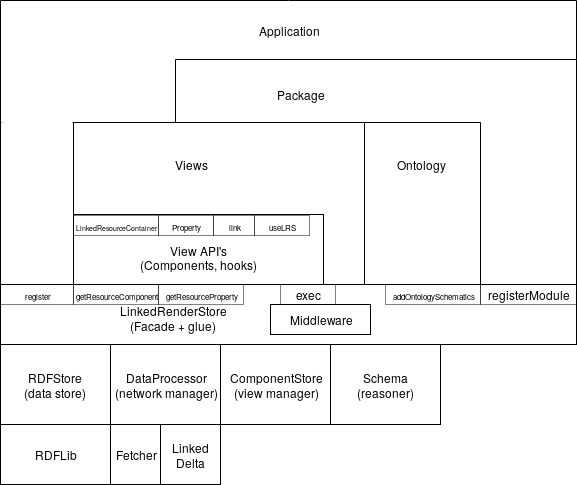

The diagram above was exported from draw.io. Its source (the exported page's mxGraphModel, read from the mxfile embedded in the PNG):
<mxGraphModel dx="644" dy="622" grid="1" gridSize="10" guides="1" tooltips="1" connect="1" arrows="1" fold="1" page="1" pageScale="1" pageWidth="850" pageHeight="1100" math="0" shadow="0">
  <root>
    <mxCell id="0" />
    <mxCell id="1" parent="0" />
    <mxCell id="dJq0InH0INJNdbtHwJnV-5" value="" style="rounded=0;whiteSpace=wrap;html=1;" vertex="1" parent="1">
      <mxGeometry x="190" y="344" width="576" height="60" as="geometry" />
    </mxCell>
    <mxCell id="dJq0InH0INJNdbtHwJnV-7" value="&lt;div&gt;ComponentStore&lt;/div&gt;(view manager)" style="rounded=0;whiteSpace=wrap;html=1;" vertex="1" parent="1">
      <mxGeometry x="410" y="404" width="110" height="80" as="geometry" />
    </mxCell>
    <mxCell id="dJq0InH0INJNdbtHwJnV-8" value="&lt;div&gt;RDFStore&lt;/div&gt;&lt;div&gt;(data store)&lt;br&gt;&lt;/div&gt;" style="rounded=0;whiteSpace=wrap;html=1;" vertex="1" parent="1">
      <mxGeometry x="190" y="404" width="110" height="80" as="geometry" />
    </mxCell>
    <mxCell id="dJq0InH0INJNdbtHwJnV-9" value="RDFLib" style="rounded=0;whiteSpace=wrap;html=1;" vertex="1" parent="1">
      <mxGeometry x="190" y="484" width="110" height="60" as="geometry" />
    </mxCell>
    <mxCell id="dJq0InH0INJNdbtHwJnV-10" value="&lt;div&gt;DataProcessor&lt;/div&gt;(network manager)" style="rounded=0;whiteSpace=wrap;html=1;" vertex="1" parent="1">
      <mxGeometry x="300" y="404" width="110" height="80" as="geometry" />
    </mxCell>
    <mxCell id="dJq0InH0INJNdbtHwJnV-11" value="Fetcher" style="rounded=0;whiteSpace=wrap;html=1;" vertex="1" parent="1">
      <mxGeometry x="300" y="484" width="50" height="60" as="geometry" />
    </mxCell>
    <mxCell id="dJq0InH0INJNdbtHwJnV-12" value="Linked Delta" style="rounded=0;whiteSpace=wrap;html=1;" vertex="1" parent="1">
      <mxGeometry x="350" y="484" width="60" height="60" as="geometry" />
    </mxCell>
    <mxCell id="dJq0InH0INJNdbtHwJnV-15" value="" style="shape=corner;whiteSpace=wrap;html=1;strokeColor=#000000;rotation=90;dx=93;dy=94;labelPosition=center;verticalLabelPosition=middle;align=center;verticalAlign=middle;" vertex="1" parent="1">
      <mxGeometry x="327" y="117" width="162" height="292" as="geometry" />
    </mxCell>
    <mxCell id="dJq0InH0INJNdbtHwJnV-16" value="Views" style="text;html=1;strokeColor=none;fillColor=none;align=center;verticalAlign=middle;whiteSpace=wrap;rounded=0;" vertex="1" parent="1">
      <mxGeometry x="360" y="214" width="40" height="20" as="geometry" />
    </mxCell>
    <mxCell id="dJq0InH0INJNdbtHwJnV-17" value="Middleware" style="rounded=0;whiteSpace=wrap;html=1;strokeColor=#000000;" vertex="1" parent="1">
      <mxGeometry x="460" y="364" width="100" height="30" as="geometry" />
    </mxCell>
    <mxCell id="dJq0InH0INJNdbtHwJnV-18" value="&lt;div&gt;LinkedRenderStore&lt;/div&gt;&lt;div&gt;(Facade + glue)&lt;br&gt;&lt;/div&gt;" style="text;html=1;strokeColor=none;fillColor=none;align=center;verticalAlign=middle;whiteSpace=wrap;rounded=0;" vertex="1" parent="1">
      <mxGeometry x="345" y="364" width="35" height="26" as="geometry" />
    </mxCell>
    <mxCell id="dJq0InH0INJNdbtHwJnV-20" value="&lt;div&gt;Schema&lt;/div&gt;&lt;div&gt;(reasoner)&lt;br&gt;&lt;/div&gt;" style="rounded=0;whiteSpace=wrap;html=1;strokeColor=#000000;fillColor=none;" vertex="1" parent="1">
      <mxGeometry x="520" y="404" width="110" height="80" as="geometry" />
    </mxCell>
    <mxCell id="dJq0InH0INJNdbtHwJnV-21" value="" style="shape=corner;whiteSpace=wrap;html=1;strokeColor=#000000;fillColor=#ffffff;rotation=90;dx=162;dy=70;" vertex="1" parent="1">
      <mxGeometry x="531" y="205" width="162" height="116" as="geometry" />
    </mxCell>
    <mxCell id="dJq0InH0INJNdbtHwJnV-22" value="Ontology" style="text;html=1;strokeColor=none;fillColor=none;align=center;verticalAlign=middle;whiteSpace=wrap;rounded=0;" vertex="1" parent="1">
      <mxGeometry x="590" y="214" width="40" height="20" as="geometry" />
    </mxCell>
    <mxCell id="dJq0InH0INJNdbtHwJnV-27" value="exec" style="rounded=0;whiteSpace=wrap;html=1;dashed=1;strokeColor=#000000;fillColor=none;dashPattern=1 1;" vertex="1" parent="1">
      <mxGeometry x="470" y="344" width="55" height="20" as="geometry" />
    </mxCell>
    <mxCell id="dJq0InH0INJNdbtHwJnV-28" value="&lt;font style=&quot;font-size: 8px&quot;&gt;getResourceComponent&lt;/font&gt;" style="rounded=0;whiteSpace=wrap;html=1;dashed=1;strokeColor=#000000;fillColor=none;dashPattern=1 1;" vertex="1" parent="1">
      <mxGeometry x="263" y="344" width="85" height="20" as="geometry" />
    </mxCell>
    <mxCell id="dJq0InH0INJNdbtHwJnV-30" value="&lt;font style=&quot;font-size: 8px&quot;&gt;getResourceProperty&lt;/font&gt;" style="rounded=0;whiteSpace=wrap;html=1;dashed=1;strokeColor=#000000;fillColor=none;dashPattern=1 1;" vertex="1" parent="1">
      <mxGeometry x="348" y="344" width="85" height="20" as="geometry" />
    </mxCell>
    <mxCell id="dJq0InH0INJNdbtHwJnV-32" value="" style="shape=corner;whiteSpace=wrap;html=1;strokeColor=#000000;rotation=90;dx=63;dy=96;labelPosition=center;verticalLabelPosition=middle;align=center;verticalAlign=middle;" vertex="1" parent="1">
      <mxGeometry x="453" y="31" width="225" height="401" as="geometry" />
    </mxCell>
    <mxCell id="dJq0InH0INJNdbtHwJnV-33" value="&lt;div&gt;Package&lt;/div&gt;" style="text;html=1;strokeColor=none;fillColor=none;align=center;verticalAlign=middle;whiteSpace=wrap;rounded=0;dashed=1;dashPattern=1 1;" vertex="1" parent="1">
      <mxGeometry x="470" y="144" width="40" height="20" as="geometry" />
    </mxCell>
    <mxCell id="dJq0InH0INJNdbtHwJnV-35" value="&lt;span class=&quot;pl-en&quot;&gt;registerModule&lt;/span&gt;" style="rounded=0;whiteSpace=wrap;html=1;dashed=1;strokeColor=#000000;fillColor=none;dashPattern=1 1;" vertex="1" parent="1">
      <mxGeometry x="670" y="344" width="96" height="20" as="geometry" />
    </mxCell>
    <mxCell id="dJq0InH0INJNdbtHwJnV-36" value="" style="shape=corner;whiteSpace=wrap;html=1;strokeColor=#000000;fillColor=#ffffff;dx=175;dy=59;container=1;" vertex="1" parent="1">
      <mxGeometry x="190" y="60" width="576" height="122" as="geometry" />
    </mxCell>
    <mxCell id="dJq0InH0INJNdbtHwJnV-37" value="Application" style="text;html=1;strokeColor=none;fillColor=none;align=center;verticalAlign=middle;whiteSpace=wrap;rounded=0;" vertex="1" parent="1">
      <mxGeometry x="458" y="80" width="40" height="20" as="geometry" />
    </mxCell>
    <mxCell id="dJq0InH0INJNdbtHwJnV-2" value="&lt;div&gt;&lt;br&gt;&lt;/div&gt;&lt;div&gt;View API's&lt;/div&gt;&lt;div&gt;(Components, hooks)&lt;br&gt;&lt;/div&gt;" style="rounded=0;whiteSpace=wrap;html=1;" vertex="1" parent="1">
      <mxGeometry x="263" y="274" width="250" height="70" as="geometry" />
    </mxCell>
    <mxCell id="dJq0InH0INJNdbtHwJnV-24" value="&lt;font style=&quot;font-size: 7px&quot;&gt;LinkedResourceContainer&lt;/font&gt;" style="rounded=0;whiteSpace=wrap;html=1;dashed=1;strokeColor=#000000;fillColor=none;dashPattern=1 1;" vertex="1" parent="1">
      <mxGeometry x="263" y="275" width="85" height="20" as="geometry" />
    </mxCell>
    <mxCell id="dJq0InH0INJNdbtHwJnV-25" value="&lt;font style=&quot;font-size: 8px&quot;&gt;Property&lt;/font&gt;" style="rounded=0;whiteSpace=wrap;html=1;dashed=1;strokeColor=#000000;fillColor=none;dashPattern=1 1;" vertex="1" parent="1">
      <mxGeometry x="348" y="275" width="55" height="20" as="geometry" />
    </mxCell>
    <mxCell id="dJq0InH0INJNdbtHwJnV-26" value="&lt;font style=&quot;font-size: 8px&quot;&gt;link&lt;/font&gt;" style="rounded=0;whiteSpace=wrap;html=1;dashed=1;strokeColor=#000000;fillColor=none;dashPattern=1 1;" vertex="1" parent="1">
      <mxGeometry x="403" y="275" width="41" height="20" as="geometry" />
    </mxCell>
    <mxCell id="dJq0InH0INJNdbtHwJnV-31" value="&lt;font style=&quot;font-size: 8px&quot;&gt;useLRS&lt;/font&gt;" style="rounded=0;whiteSpace=wrap;html=1;dashed=1;strokeColor=#000000;fillColor=none;dashPattern=1 1;" vertex="1" parent="1">
      <mxGeometry x="444" y="275" width="55" height="20" as="geometry" />
    </mxCell>
    <mxCell id="dJq0InH0INJNdbtHwJnV-41" value="" style="rounded=0;whiteSpace=wrap;html=1;strokeColor=#000000;fillColor=#ffffff;" vertex="1" parent="1">
      <mxGeometry x="190" y="182" width="73" height="162" as="geometry" />
    </mxCell>
    <mxCell id="dJq0InH0INJNdbtHwJnV-42" value="" style="rounded=0;whiteSpace=wrap;html=1;strokeColor=none;fillColor=#ffffff;" vertex="1" parent="1">
      <mxGeometry x="191" y="173" width="71" height="20" as="geometry" />
    </mxCell>
    <mxCell id="dJq0InH0INJNdbtHwJnV-43" value="&lt;font style=&quot;font-size: 8px&quot;&gt;register&lt;/font&gt;" style="rounded=0;whiteSpace=wrap;html=1;dashed=1;strokeColor=#000000;fillColor=none;dashPattern=1 1;" vertex="1" parent="1">
      <mxGeometry x="190" y="344" width="73" height="20" as="geometry" />
    </mxCell>
    <mxCell id="dJq0InH0INJNdbtHwJnV-44" value="&lt;font style=&quot;font-size: 8px&quot;&gt;addOntology&lt;/font&gt;&lt;font style=&quot;font-size: 8px&quot;&gt;Schematics&lt;/font&gt;" style="rounded=0;whiteSpace=wrap;html=1;dashed=1;strokeColor=#000000;fillColor=none;dashPattern=1 1;" vertex="1" parent="1">
      <mxGeometry x="575" y="344" width="95" height="20" as="geometry" />
    </mxCell>
  </root>
</mxGraphModel>